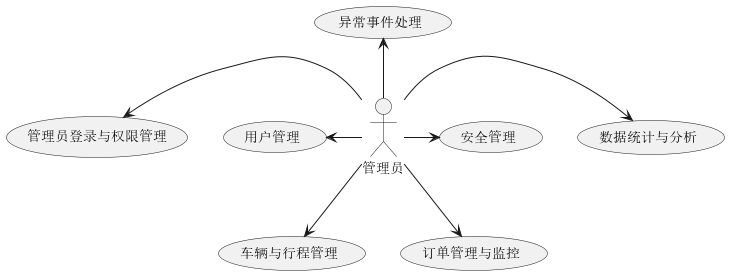

The diagram above was rendered by PlantUML. Its source (embedded in the PNG):
@startuml
actor 管理员

管理员 -left-> (用户管理)
管理员 -left-> (管理员登录与权限管理)
管理员 -down-> (车辆与行程管理)
管理员 -down-> (订单管理与监控)
管理员 -right-> (数据统计与分析)
管理员 -right-> (安全管理)
管理员 -up-> (异常事件处理)
@enduml